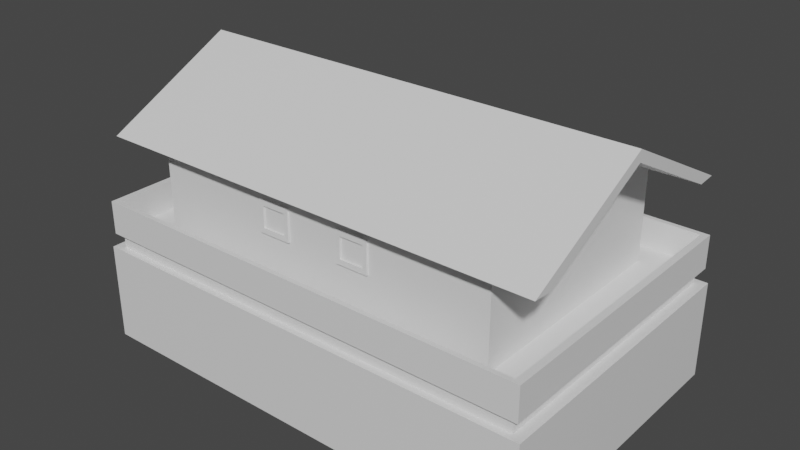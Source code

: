 # Source: Inn.blend  (saved by Blender 2.82.7; exported with 4.5.12 LTS)
import bpy
from mathutils import Matrix  # noqa: F401  (used for matrix-valued properties, if any)

bpy.ops.wm.read_factory_settings(use_empty=True)
scene = bpy.context.scene
scene.name = 'Scene'

# ---- collections
col_collection = bpy.data.collections.new('Collection'); scene.collection.children.link(col_collection)

# ---- materials (node trees are filled in below, after node groups)
mat_material = bpy.data.materials.new('Material')
mat_material.alpha_threshold = 0.0
mat_material.use_transparent_shadow = False
mat_material.preview_render_type = 'FLAT'
mat_material.line_color = (0.0, 0.0, 0.0, 1.0)

# ---- material node trees
mat_material.use_nodes = True; mat_material.node_tree.nodes.clear()
_N = mat_material.node_tree.nodes; _L = mat_material.node_tree.links
n0 = _N.new('ShaderNodeOutputMaterial'); n0.name = 'Material Output'; n0.location = (300, 300)
n1 = _N.new('ShaderNodeBsdfPrincipled'); n1.name = 'Principled BSDF'; n1.location = (10, 300)
n1.distribution = 'GGX'
n1.subsurface_method = 'BURLEY'
n1.inputs[2].default_value = 0.4
n1.inputs[3].default_value = 1.45
n1.inputs[27].default_value = (0.0, 0.0, 0.0, 1.0)
n1.inputs[28].default_value = 1.0
_L.new(n1.outputs[0], n0.inputs[0])
n0.is_active_output = True

# ---- world
world_world = bpy.data.worlds.new('World'); scene.world = world_world
world_world.use_nodes = True; world_world.node_tree.nodes.clear()
_N = world_world.node_tree.nodes; _L = world_world.node_tree.links
n0 = _N.new('ShaderNodeOutputWorld'); n0.name = 'World Output'; n0.location = (300, 300)
n1 = _N.new('ShaderNodeBackground'); n1.name = 'Background'; n1.location = (10, 300)
n1.inputs[0].default_value = (0.05088, 0.05088, 0.05088, 1.0)
_L.new(n1.outputs[0], n0.inputs[0])
n0.is_active_output = True
world_world.color = (0.05088, 0.05088, 0.05088)
world_world.use_sun_shadow = False
world_world.sun_shadow_jitter_overblur = 0.0

# ---- meshes
me_cube = bpy.data.meshes.new('Cube')
me_cube.from_pydata([(0.9552, 0.9552, 2.344), (1.0, 1.0, -1.0), (0.9552, -0.9552, 2.344), (1.0, -1.0, -1.0), (-0.9552, 0.9552, 2.344), (-1.0, 1.0, -1.0), (-0.9552, -0.9552, 2.344), (-1.0, -1.0, -1.0), (1.0, -1.0, 2.344), (-1.0, -1.0, 2.344), (1.0, 1.0, 2.344), (-1.0, 1.0, 2.344), (0.9552, -0.9552, 2.834), (-0.9552, -0.9552, 2.834), (0.9552, 0.9552, 2.834), (-0.9552, 0.9552, 2.834), (-0.9552, 0.9883, 2.834), (0.9552, 0.9883, 2.834), (-0.9552, 0.9883, 2.981), (0.9552, 0.9883, 2.981), (0.9552, -0.9865, 2.834), (-0.9552, -0.9865, 2.834), (0.9552, -0.9865, 2.981), (-0.9552, -0.9865, 2.981), (0.9842, 0.9552, 2.834), (0.9842, -0.9552, 2.834), (0.9842, 0.9552, 2.981), (0.9842, -0.9552, 2.981), (0.9842, 0.9883, 2.981), (0.9842, 0.9883, 2.834), (0.9842, -0.9865, 2.834), (0.9842, -0.9865, 2.981), (-0.9842, -0.9552, 2.834), (-0.9842, 0.9552, 2.834), (-0.9842, -0.9552, 2.981), (-0.9842, 0.9552, 2.981), (-0.9842, 0.9883, 2.981), (-0.9842, 0.9883, 2.834), (-0.9842, -0.9865, 2.834), (-0.9842, -0.9865, 2.981), (0.9552, -0.9552, 3.983), (-0.9552, -0.9552, 3.983), (0.9552, 0.9552, 3.983), (-0.9552, 0.9552, 3.983), (-0.9552, -0.9865, 3.983), (-0.9842, -0.9865, 3.983), (0.9842, 0.9552, 3.983), (0.9842, -0.9552, 3.983), (-0.9552, 0.9883, 3.983), (0.9552, 0.9883, 3.983), (0.9552, -0.9865, 3.983), (0.9842, 0.9883, 3.983), (0.9842, -0.9865, 3.983), (-0.9842, 0.9552, 3.983), (-0.9842, 0.9883, 3.983), (-0.9842, -0.9552, 3.983), (-0.9552, -0.9552, 3.981), (-0.9842, -0.9552, 3.981), (0.9552, -0.9552, 2.981), (-0.9552, -0.9552, 2.981), (0.9552, 0.9552, 2.981), (-0.9552, 0.9552, 2.981), (0.9552, 0.0, 2.981), (-0.9552, 0.0, 2.981), (0.9552, 0.0, 3.983), (-0.9842, 0.0, 3.982), (-0.9552, 0.0, 3.982), (0.7711, -0.7711, 2.981), (-0.7711, -0.7711, 2.981), (-0.7711, 0.7711, 2.981), (0.7711, 0.7711, 2.981)], [], [(4, 6, 13, 15), (3, 8, 9, 7), (7, 9, 11, 5), (5, 1, 3, 7), (1, 10, 8, 3), (5, 11, 10, 1), (2, 6, 9, 8), (0, 2, 8, 10), (6, 4, 11, 9), (4, 0, 10, 11), (6, 2, 12, 13), (0, 4, 15, 14), (2, 0, 14, 12), (25, 24, 29, 28, 26, 27, 31, 30), (48, 54, 53, 43, 42, 64, 40, 41, 55, 45, 44, 50, 52, 47, 46, 51, 49), (17, 16, 37, 36, 18, 19, 28, 29), (12, 14, 24, 25), (23, 39, 38, 21, 20, 30, 31, 22), (35, 61, 43, 53), (33, 32, 38, 39, 34, 35, 36, 37), (22, 31, 52, 50, 44, 45, 39, 23), (58, 59, 41, 40), (34, 39, 45, 55), (63, 61, 43, 66, 56, 59), (19, 18, 36, 54, 48, 49, 51, 28), (61, 60, 42, 43), (59, 34, 55, 41), (66, 43, 53, 65, 57, 56), (34, 59, 56, 57), (36, 35, 34, 57, 65, 53, 54), (27, 26, 28, 51, 46, 47, 52, 31), (62, 58, 40, 64, 42, 60), (33, 37, 16, 17, 29, 24, 14, 15, 13, 12, 25, 30, 20, 21, 38, 32), (14, 12, 13, 15), (67, 68, 59, 58), (69, 70, 60, 61), (70, 67, 58, 60), (68, 69, 61, 59)])
_uv = me_cube.uv_layers.new(name='UVMap')
_uv.uv.foreach_set('vector', [0.9931, 0.2078, 0.9931, 0.4156, 0.9377, 0.4156, 0.9377, 0.2078, 4.041e-08, 0.7274, 0.0, 0.3637, 0.226, 0.3637, 0.226, 0.7274, 0.226, 0.3637, 0.226, 0.0, 0.452, 0.0, 0.452, 0.3637, 0.678, 0.5813, 0.452, 0.5813, 0.452, 0.3637, 0.678, 0.3637, 1.347e-07, 0.3637, 0.0, 5.187e-08, 0.226, 0.0, 0.226, 0.3637, 0.452, 0.3637, 0.452, 0.0, 0.678, 5.187e-08, 0.678, 0.3637, 0.2311, 0.3686, 0.2311, 0.5764, 0.226, 0.5813, 0.226, 0.3637, 0.447, 0.3686, 0.2311, 0.3686, 0.226, 0.3637, 0.452, 0.3637, 0.2311, 0.5764, 0.447, 0.5764, 0.452, 0.5813, 0.226, 0.5813, 0.447, 0.5764, 0.447, 0.3686, 0.452, 0.3637, 0.452, 0.5813, 0.9377, 0.2078, 0.9377, 1.297e-08, 0.9931, 0.0, 0.9931, 0.2078, 0.1686, 0.9352, 0.1686, 0.7274, 0.224, 0.7274, 0.224, 0.9352, 0.1686, 0.7274, 0.1686, 0.9352, 0.1132, 0.9352, 0.1132, 0.7274, 0.8079, 0.2182, 0.8079, 0.426, 0.8079, 0.4296, 0.7913, 0.4296, 0.7913, 0.426, 0.7913, 0.2182, 0.7913, 0.2148, 0.8079, 0.2148, 0.4517, 0.7961, 0.4485, 0.7961, 0.4485, 0.7925, 0.4517, 0.7925, 0.6676, 0.7925, 0.6676, 0.6886, 0.6676, 0.5847, 0.4517, 0.5847, 0.4485, 0.5847, 0.4485, 0.5813, 0.4517, 0.5813, 0.6676, 0.5813, 0.6709, 0.5813, 0.6709, 0.5847, 0.6709, 0.7925, 0.6709, 0.7961, 0.6676, 0.7961, 0.9377, 0.003154, 0.9377, 0.2109, 0.9377, 0.2141, 0.9211, 0.2141, 0.9211, 0.2109, 0.9211, 0.003154, 0.9211, 0.0, 0.9377, 0.0, 0.4452, 0.7927, 0.4452, 0.5849, 0.4485, 0.5849, 0.4485, 0.7927, 0.9211, 0.2173, 0.9211, 0.2141, 0.9377, 0.2141, 0.9377, 0.2173, 0.9377, 0.425, 0.9377, 0.4282, 0.9211, 0.4282, 0.9211, 0.425, 0.8868, 0.7922, 0.8868, 0.7891, 1.0, 0.7891, 1.0, 0.7922, 0.8079, 0.003605, 0.8079, 0.2114, 0.8079, 0.2148, 0.7913, 0.2148, 0.7913, 0.2114, 0.7913, 0.003605, 0.7913, 0.0, 0.8079, 0.0, 0.9211, 0.425, 0.9211, 0.4282, 0.8079, 0.4282, 0.8079, 0.425, 0.8079, 0.2173, 0.8079, 0.2141, 0.9211, 0.2141, 0.9211, 0.2173, 0.0, 0.9384, 0.0, 0.7306, 0.1132, 0.7306, 0.1132, 0.9384, 0.7913, 0.2114, 0.7913, 0.2148, 0.678, 0.2148, 0.678, 0.2114, 1.0, 0.8961, 1.0, 1.0, 0.8868, 1.0, 0.8869, 0.8961, 0.887, 0.7922, 1.0, 0.7922, 0.9211, 0.003154, 0.9211, 0.2109, 0.9211, 0.2141, 0.8079, 0.2141, 0.8079, 0.2109, 0.8079, 0.003154, 0.8079, 1.945e-08, 0.9211, 0.0, 0.8868, 0.7891, 0.8868, 0.5813, 1.0, 0.5813, 1.0, 0.7891, 0.0, 0.7306, 0.0, 0.7274, 0.1132, 0.7274, 0.1132, 0.7306, 0.4517, 0.6886, 0.4517, 0.7925, 0.4485, 0.7925, 0.4485, 0.6886, 0.4485, 0.5847, 0.4517, 0.5847, 0.6813, 0.5384, 0.678, 0.5384, 0.678, 0.4296, 0.6813, 0.4296, 0.7913, 0.0, 0.7913, 0.003605, 0.7913, 0.2114, 0.6783, 0.2114, 0.6782, 0.1075, 0.678, 0.003605, 0.678, 1.297e-08, 0.7913, 0.2182, 0.7913, 0.426, 0.7913, 0.4296, 0.678, 0.4296, 0.678, 0.426, 0.678, 0.2182, 0.678, 0.2148, 0.7913, 0.2148, 0.7841, 0.8929, 0.7841, 0.9968, 0.6709, 0.9968, 0.6709, 0.8929, 0.6709, 0.7891, 0.7841, 0.7891, 0.226, 0.5849, 0.226, 0.5813, 0.2293, 0.5813, 0.4452, 0.5813, 0.4485, 0.5813, 0.4485, 0.5849, 0.4452, 0.5849, 0.2293, 0.5849, 0.2293, 0.7927, 0.4452, 0.7927, 0.4485, 0.7927, 0.4485, 0.7961, 0.4452, 0.7961, 0.2293, 0.7961, 0.226, 0.7961, 0.226, 0.7927, 0.4452, 0.5849, 0.4452, 0.7927, 0.2293, 0.7927, 0.2293, 0.5849, 0.6917, 0.6013, 0.6917, 0.769, 0.6709, 0.7891, 0.6709, 0.5813, 0.866, 0.769, 0.866, 0.6013, 0.8868, 0.5813, 0.8868, 0.7891, 0.866, 0.6013, 0.6917, 0.6013, 0.6709, 0.5813, 0.8868, 0.5813, 0.6917, 0.769, 0.866, 0.769, 0.8868, 0.7891, 0.6709, 0.7891])
me_cube.materials.append(mat_material)
me_cube.use_remesh_preserve_volume = False
me_cube.use_remesh_preserve_attributes = False
me_cube.use_mirror_vertex_groups = False
me_cube.update()
me_cube_001 = bpy.data.meshes.new('Cube.001')
me_cube_001.from_pydata([(0.7711, -0.7711, 2.981), (-0.7711, -0.7711, 2.981), (-0.7711, 0.7711, 2.981), (0.7711, 0.7711, 2.981), (0.7711, -0.7711, 6.038), (0.7711, 0.7711, 6.038), (-0.7711, -0.7711, 6.038), (-0.7711, 0.7711, 6.038), (0.7711, 0.0, 2.981), (-0.7711, 0.0, 2.981), (0.7711, 0.0, 8.037), (-0.7711, 0.0, 8.037), (0.7711, 0.0, 8.415), (0.7711, 0.8981, 6.087), (-0.7711, 0.0, 8.415), (-0.7711, 0.8981, 6.087), (0.7711, -0.8981, 6.087), (-0.7711, -0.8981, 6.087), (0.9819, 0.0, 8.037), (0.9819, 0.7711, 6.038), (0.9819, -0.7711, 6.038), (0.9819, 0.0, 8.415), (0.9819, 0.8981, 6.087), (0.9819, -0.8981, 6.087), (-0.976, 0.0, 8.037), (-0.976, 0.7711, 6.038), (-0.976, -0.7711, 6.038), (-0.976, 0.0, 8.415), (-0.976, 0.8981, 6.087), (-0.976, -0.8981, 6.087), (-1.018, -0.2515, -0.9951), (-1.018, -0.2515, 1.005), (-1.018, -0.1442, -0.9951), (-1.018, -0.1442, 1.005), (-0.9992, -0.2515, -0.9951), (-0.9992, -0.2515, 1.005), (-0.9992, -0.1442, -0.9951), (-0.9992, -0.1442, 1.005), (-1.018, 0.1409, -0.9963), (-1.018, 0.1409, 1.004), (-1.018, 0.2471, -0.9963), (-1.018, 0.2471, 1.004), (-1.0, 0.1409, -0.9963), (-1.0, 0.1409, 1.004), (-1.0, 0.2471, -0.9963), (-1.0, 0.2471, 1.004), (-1.018, -0.2001, 1.005), (-1.018, -0.2001, 1.443), (-1.018, 0.195, 1.005), (-1.018, 0.195, 1.443), (-0.9996, -0.2001, 1.005), (-0.9996, -0.2001, 1.443), (-0.9996, 0.195, 1.005), (-0.9996, 0.195, 1.443), (-1.018, -0.2675, 1.005), (-1.018, -0.2675, 1.443), (-0.9996, -0.2675, 1.443), (-0.9996, -0.2675, 1.005), (-1.018, 0.2664, 1.443), (-1.018, 0.2664, 1.005), (-0.9996, 0.2664, 1.005), (-0.9996, 0.2664, 1.443), (0.7711, 0.0, 8.415), (0.7711, 0.8981, 6.087), (-0.7711, 0.0, 8.415), (-0.7711, 0.8981, 6.087), (0.9819, 0.0, 8.415), (0.9819, 0.8981, 6.087), (-0.976, 0.0, 8.415), (-0.976, 0.8981, 6.087), (-1.018, -0.2001, 1.005), (-1.018, -0.2001, 1.443), (-1.018, 0.195, 1.005), (-1.018, 0.195, 1.443), (-1.018, -0.2675, 1.005), (-1.018, -0.2675, 1.443), (-1.018, 0.2664, 1.443), (-1.018, 0.2664, 1.005), (-0.7706, 0.1791, 5.292), (-0.7706, 0.1791, 5.474), (-0.7783, 0.1791, 5.474), (-0.7783, 0.1791, 5.292), (-0.7706, 0.4007, 5.474), (-0.7706, 0.4007, 5.292), (-0.7783, 0.4007, 5.292), (-0.7783, 0.4007, 5.474), (0.1182, -0.7841, 4.402), (0.118, -0.7838, 4.584), (0.118, -0.7718, 4.584), (0.1182, -0.772, 4.402), (0.2596, -0.7837, 4.591), (0.2597, -0.7839, 4.409), (0.2597, -0.7719, 4.409), (0.2596, -0.7716, 4.591), (0.2407, -0.7717, 4.59), (0.2408, -0.7719, 4.408), (0.1359, -0.7718, 4.584), (0.136, -0.772, 4.403), (0.2407, -0.7837, 4.59), (0.2408, -0.7839, 4.408), (0.1359, -0.7838, 4.585), (0.1361, -0.784, 4.403), (0.136, -0.772, 4.403), (0.1359, -0.7718, 4.584), (0.2408, -0.7719, 4.408), (0.2407, -0.7717, 4.59), (0.1182, -0.772, 4.402), (0.118, -0.7718, 4.584), (0.2596, -0.7716, 4.591), (0.2597, -0.7719, 4.409), (-0.7783, 0.3711, 5.474), (-0.7783, 0.3711, 5.292), (-0.7783, 0.2071, 5.474), (-0.7783, 0.2071, 5.292), (-0.7706, 0.3711, 5.474), (-0.7706, 0.3711, 5.292), (-0.7706, 0.2071, 5.474), (-0.7706, 0.2071, 5.292), (-0.7783, -0.1864, 4.405), (-0.7783, -0.1864, 4.587), (-0.7783, -0.408, 4.587), (-0.7783, -0.408, 4.405), (-0.7783, -0.216, 4.587), (-0.7783, -0.216, 4.405), (-0.7783, -0.38, 4.587), (-0.7783, -0.38, 4.405), (-0.7706, -0.38, 4.405), (-0.7706, -0.38, 4.587), (-0.7706, -0.216, 4.405), (-0.7706, -0.216, 4.587), (-0.7783, -0.38, 4.405), (-0.7783, -0.38, 4.587), (-0.7783, -0.216, 4.405), (-0.7783, -0.216, 4.587), (-0.7783, -0.1864, 4.587), (-0.7783, -0.1864, 4.405), (-0.7706, -0.1864, 4.405), (-0.7706, -0.1864, 4.587), (-0.7783, -0.408, 4.405), (-0.7783, -0.408, 4.587), (-0.7706, -0.408, 4.587), (-0.7706, -0.408, 4.405), (-0.7783, 0.2071, 5.292), (-0.7783, 0.2071, 5.474), (-0.7783, 0.3711, 5.292), (-0.7783, 0.3711, 5.474), (-0.7783, 0.1791, 5.292), (-0.7783, 0.1791, 5.474), (-0.7783, 0.4007, 5.474), (-0.7783, 0.4007, 5.292), (-0.7706, 0.1791, 4.396), (-0.7706, 0.1791, 4.578), (-0.7783, 0.1791, 4.578), (-0.7783, 0.1791, 4.396), (-0.7706, 0.4007, 4.578), (-0.7706, 0.4007, 4.396), (-0.7783, 0.4007, 4.396), (-0.7783, 0.4007, 4.578), (-0.7783, 0.3711, 4.578), (-0.7783, 0.3711, 4.396), (-0.7783, 0.2071, 4.578), (-0.7783, 0.2071, 4.396), (-0.7706, 0.3711, 4.578), (-0.7706, 0.3711, 4.396), (-0.7706, 0.2071, 4.578), (-0.7706, 0.2071, 4.396), (-0.7783, 0.2071, 4.396), (-0.7783, 0.2071, 4.578), (-0.7783, 0.3711, 4.396), (-0.7783, 0.3711, 4.578), (-0.7783, 0.1791, 4.396), (-0.7783, 0.1791, 4.578), (-0.7783, 0.4007, 4.578), (-0.7783, 0.4007, 4.396), (-0.7783, -0.1864, 5.302), (-0.7783, -0.1864, 5.484), (-0.7783, -0.408, 5.484), (-0.7783, -0.408, 5.302), (-0.7783, -0.216, 5.484), (-0.7783, -0.216, 5.302), (-0.7783, -0.38, 5.484), (-0.7783, -0.38, 5.302), (-0.7706, -0.38, 5.302), (-0.7706, -0.38, 5.484), (-0.7706, -0.216, 5.302), (-0.7706, -0.216, 5.484), (-0.7783, -0.38, 5.302), (-0.7783, -0.38, 5.484), (-0.7783, -0.216, 5.302), (-0.7783, -0.216, 5.484), (-0.7783, -0.1864, 5.484), (-0.7783, -0.1864, 5.302), (-0.7706, -0.1864, 5.302), (-0.7706, -0.1864, 5.484), (-0.7783, -0.408, 5.302), (-0.7783, -0.408, 5.484), (-0.7706, -0.408, 5.484), (-0.7706, -0.408, 5.302), (-0.1161, -0.7712, 5.296), (-0.1162, -0.771, 5.478), (-0.2578, -0.7712, 5.47), (-0.2577, -0.7714, 5.289), (-0.1352, -0.771, 5.477), (-0.135, -0.7712, 5.295), (-0.2399, -0.7711, 5.471), (-0.2398, -0.7714, 5.29), (-0.2398, -0.7834, 5.29), (-0.2399, -0.7831, 5.472), (-0.135, -0.7832, 5.295), (-0.1351, -0.783, 5.477), (-0.2398, -0.7714, 5.29), (-0.2399, -0.7711, 5.471), (-0.135, -0.7712, 5.295), (-0.1352, -0.771, 5.477), (-0.1162, -0.771, 5.478), (-0.1161, -0.7712, 5.296), (-0.1161, -0.7832, 5.296), (-0.1162, -0.783, 5.478), (-0.2577, -0.7714, 5.289), (-0.2578, -0.7712, 5.47), (-0.2578, -0.7832, 5.471), (-0.2577, -0.7834, 5.289), (0.1174, -0.7829, 5.298), (0.1173, -0.7827, 5.48), (0.1173, -0.7707, 5.48), (0.1174, -0.7709, 5.298), (0.2589, -0.7825, 5.487), (0.259, -0.7828, 5.306), (0.259, -0.7707, 5.305), (0.2589, -0.7705, 5.487), (0.24, -0.7705, 5.486), (0.2401, -0.7708, 5.304), (0.1352, -0.7707, 5.481), (0.1353, -0.7709, 5.299), (0.24, -0.7826, 5.486), (0.2401, -0.7828, 5.305), (0.1352, -0.7827, 5.481), (0.1353, -0.7829, 5.299), (-0.1154, -0.7723, 4.399), (-0.1155, -0.7721, 4.581), (-0.2571, -0.7723, 4.574), (-0.257, -0.7725, 4.392), (-0.1344, -0.7721, 4.58), (-0.1343, -0.7724, 4.399), (-0.2392, -0.7723, 4.575), (-0.2391, -0.7725, 4.393), (-0.2391, -0.7845, 4.394), (-0.2392, -0.7843, 4.575), (-0.1343, -0.7844, 4.399), (-0.1344, -0.7841, 4.581), (-0.2391, -0.7725, 4.393), (-0.2392, -0.7723, 4.575), (-0.1343, -0.7724, 4.399), (-0.1344, -0.7721, 4.58), (-0.1155, -0.7721, 4.581), (-0.1154, -0.7723, 4.399), (-0.1154, -0.7843, 4.4), (-0.1155, -0.7841, 4.582), (-0.257, -0.7725, 4.392), (-0.2571, -0.7723, 4.574), (-0.2571, -0.7843, 4.575), (-0.2569, -0.7845, 4.393), (0.1353, -0.7709, 5.299), (0.1352, -0.7707, 5.481), (0.2401, -0.7708, 5.304), (0.24, -0.7705, 5.486), (0.1174, -0.7709, 5.298), (0.1173, -0.7707, 5.48), (0.2589, -0.7705, 5.487), (0.259, -0.7707, 5.305), (0.259, 0.7838, 5.305), (0.2589, 0.7841, 5.487), (0.1173, 0.7839, 5.48), (0.1174, 0.7837, 5.298), (0.24, 0.784, 5.486), (0.2401, 0.7838, 5.304), (0.1352, 0.7839, 5.481), (0.1353, 0.7837, 5.299), (-0.2569, 0.7701, 4.393), (-0.2571, 0.7703, 4.575), (-0.2571, 0.7823, 4.574), (-0.257, 0.7821, 4.392), (-0.1155, 0.7705, 4.582), (-0.1154, 0.7702, 4.4), (-0.1154, 0.7823, 4.399), (-0.1155, 0.7825, 4.581), (-0.1344, 0.7825, 4.58), (-0.1343, 0.7822, 4.399), (-0.2392, 0.7823, 4.575), (-0.2391, 0.7821, 4.393), (-0.1344, 0.7704, 4.581), (-0.1343, 0.7702, 4.399), (-0.2392, 0.7703, 4.575), (-0.2391, 0.7701, 4.394), (-0.2391, 0.7821, 4.393), (-0.2392, 0.7823, 4.575), (-0.1343, 0.7822, 4.399), (-0.1344, 0.7825, 4.58), (-0.257, 0.7821, 4.392), (-0.2571, 0.7823, 4.574), (-0.1155, 0.7825, 4.581), (-0.1154, 0.7823, 4.399), (0.1353, 0.7717, 5.299), (0.1352, 0.7719, 5.481), (0.2401, 0.7718, 5.305), (0.24, 0.772, 5.486), (0.1353, 0.7837, 5.299), (0.1352, 0.7839, 5.481), (0.2401, 0.7838, 5.304), (0.24, 0.784, 5.486), (0.2589, 0.7841, 5.487), (0.259, 0.7838, 5.305), (0.259, 0.7718, 5.306), (0.2589, 0.7721, 5.487), (0.1174, 0.7837, 5.298), (0.1173, 0.7839, 5.48), (0.1173, 0.7719, 5.48), (0.1174, 0.7716, 5.298), (-0.2577, 0.7712, 5.289), (-0.2578, 0.7714, 5.471), (-0.2578, 0.7834, 5.47), (-0.2577, 0.7832, 5.289), (-0.1162, 0.7716, 5.478), (-0.1161, 0.7714, 5.296), (-0.1161, 0.7834, 5.296), (-0.1162, 0.7836, 5.478), (-0.1352, 0.7836, 5.477), (-0.135, 0.7834, 5.295), (-0.2399, 0.7835, 5.471), (-0.2398, 0.7832, 5.29), (-0.1351, 0.7716, 5.477), (-0.135, 0.7713, 5.295), (-0.2399, 0.7714, 5.472), (-0.2398, 0.7712, 5.29), (-0.2398, 0.7832, 5.29), (-0.2399, 0.7835, 5.471), (-0.135, 0.7834, 5.295), (-0.1352, 0.7836, 5.477), (-0.2577, 0.7832, 5.289), (-0.2578, 0.7834, 5.47), (-0.1162, 0.7836, 5.478), (-0.1161, 0.7834, 5.296), (0.2597, 0.7827, 4.409), (0.2596, 0.7829, 4.591), (0.118, 0.7828, 4.584), (0.1182, 0.7825, 4.402), (0.2407, 0.7829, 4.59), (0.2408, 0.7827, 4.408), (0.1359, 0.7828, 4.584), (0.136, 0.7826, 4.403), (0.1361, 0.7705, 4.403), (0.1359, 0.7708, 4.585), (0.2408, 0.7707, 4.408), (0.2407, 0.7709, 4.59), (0.136, 0.7826, 4.403), (0.1359, 0.7828, 4.584), (0.2408, 0.7827, 4.408), (0.2407, 0.7829, 4.59), (0.2596, 0.7829, 4.591), (0.2597, 0.7827, 4.409), (0.2597, 0.7707, 4.409), (0.2596, 0.7709, 4.591), (0.1182, 0.7825, 4.402), (0.118, 0.7828, 4.584), (0.118, 0.7707, 4.584), (0.1182, 0.7705, 4.402)], [], [(1, 0, 4, 6), (6, 4, 16, 17), (16, 23, 21, 12, 14, 27, 29, 17), (3, 2, 7, 5), (13, 15, 28, 27, 14, 12, 21, 22), (11, 6, 26, 24), (4, 10, 18, 20), (5, 7, 15, 13), (15, 7, 25, 28), (20, 18, 21, 23), (18, 19, 22, 21), (16, 4, 20, 23), (10, 5, 19, 18), (5, 13, 22, 19), (24, 26, 29, 27), (25, 24, 27, 28), (9, 1, 6, 11, 7, 2), (6, 17, 29, 26), (7, 11, 24, 25), (8, 3, 5, 10, 4, 0), (30, 31, 33, 32), (32, 33, 37, 36), (36, 37, 35, 34), (34, 35, 31, 30), (32, 36, 34, 30), (37, 33, 31, 35), (38, 39, 41, 40), (40, 41, 45, 44), (44, 45, 43, 42), (42, 43, 39, 38), (40, 44, 42, 38), (45, 41, 39, 43), (52, 48, 59, 60), (52, 53, 51, 50), (48, 52, 50, 46), (47, 55, 56, 51, 53, 61, 58, 49), (57, 56, 55, 54), (50, 51, 56, 57), (46, 50, 57, 54), (59, 58, 61, 60), (53, 52, 60, 61), (47, 49, 58, 59, 48, 46, 54, 55), (63, 65, 69, 68, 64, 62, 66, 67), (71, 73, 76, 77, 72, 70, 74, 75), (187, 195, 196, 183, 185, 193, 190, 189), (167, 169, 172, 173, 168, 166, 170, 171), (159, 156, 155, 163, 165, 150, 153, 161), (160, 152, 151, 164, 162, 154, 157, 158), (156, 157, 154, 155), (363, 355, 277, 314), (323, 282, 285, 324), (286, 290, 331, 327), (162, 164, 151, 150, 165, 163, 155, 154), (355, 351, 302, 306), (124, 122, 119, 118, 123, 125, 121, 120), (98, 90, 227, 235), (188, 191, 192, 184, 182, 197, 194, 186), (78, 79, 80, 81), (143, 145, 148, 149, 144, 142, 146, 147), (114, 116, 79, 78, 117, 115, 83, 82), (150, 151, 152, 153), (191, 190, 193, 192), (141, 140, 139, 138), (111, 84, 83, 115, 117, 78, 81, 113), (84, 85, 82, 83), (185, 183, 196, 197, 182, 184, 192, 193), (112, 80, 79, 116, 114, 82, 85, 110), (180, 178, 175, 174, 179, 181, 177, 176), (290, 282, 323, 331), (135, 134, 137, 136), (131, 139, 140, 127, 129, 137, 134, 133), (132, 135, 136, 128, 126, 141, 138, 130), (129, 127, 140, 141, 126, 128, 136, 137), (197, 196, 195, 194), (353, 361, 312, 304), (221, 260, 259, 218), (88, 96, 262, 225), (318, 279, 280, 321), (96, 100, 237, 233), (285, 324, 336, 286), (254, 215, 203, 253), (280, 288, 334, 321), (249, 257, 216, 208), (216, 257, 254, 215), (288, 292, 333, 329), (253, 249, 208, 212), (279, 318, 333, 292), (358, 311, 275, 357), (357, 353, 304, 308), (312, 361, 358, 311), (317, 364, 363, 314), (364, 317, 302, 351), (284, 285, 282, 283), (287, 284, 283, 291, 293, 278, 281, 289), (290, 292, 279, 278, 293, 291, 283, 282), (335, 337, 340, 341, 336, 334, 338, 339), (276, 274, 271, 270, 275, 277, 273, 272), (288, 280, 279, 292, 290, 282, 285, 286), (324, 325, 322, 323), (305, 303, 316, 317, 302, 304, 312, 313), (359, 358, 361, 360), (328, 320, 319, 332, 330, 322, 325, 326), (327, 324, 323, 331, 333, 318, 321, 329), (318, 319, 320, 321), (365, 364, 363, 362), (355, 363, 364, 351, 353, 361, 358, 357), (317, 316, 315, 314), (353, 351, 364, 365, 350, 352, 360, 361), (356, 359, 360, 352, 350, 365, 362, 354), (295, 297, 300, 301, 296, 294, 298, 299), (348, 346, 343, 342, 347, 349, 345, 344), (311, 310, 313, 312), (308, 311, 312, 304, 302, 317, 314, 306), (278, 279, 280, 281), (330, 332, 319, 318, 333, 331, 323, 322), (307, 315, 316, 303, 305, 313, 310, 309), (162, 154, 83, 115), (83, 154, 157, 84), (158, 162, 115, 111), (157, 84, 144, 158), (78, 151, 152, 81), (151, 78, 117, 164), (160, 164, 117, 113), (152, 160, 142, 81), (129, 137, 192, 184), (192, 137, 134, 191), (133, 129, 184, 188), (134, 191, 179, 133), (197, 140, 139, 194), (140, 197, 182, 127), (131, 127, 182, 186), (139, 131, 181, 194), (259, 251, 205, 218), (251, 247, 206, 210), (260, 221, 206, 247), (93, 228, 264, 94), (94, 98, 235, 231), (227, 90, 93, 228), (222, 87, 88, 225), (87, 222, 237, 100), (255, 254, 257, 256), (252, 255, 256, 248, 246, 261, 258, 250), (249, 247, 260, 261, 246, 248, 256, 257), (204, 202, 199, 198, 203, 205, 201, 200), (263, 265, 268, 269, 264, 262, 266, 267), (251, 259, 260, 247, 249, 257, 254, 253), (215, 214, 217, 216), (234, 236, 223, 222, 237, 235, 227, 226), (92, 93, 90, 91), (211, 219, 220, 207, 209, 217, 214, 213), (212, 215, 216, 208, 206, 221, 218, 210), (221, 220, 219, 218), (86, 87, 88, 89), (96, 88, 87, 100, 98, 90, 93, 94), (222, 223, 224, 225), (98, 100, 87, 86, 101, 99, 91, 90), (95, 92, 91, 99, 101, 86, 89, 97), (244, 242, 239, 238, 243, 245, 241, 240), (103, 105, 108, 109, 104, 102, 106, 107), (228, 229, 226, 227), (231, 228, 227, 235, 237, 222, 225, 233), (261, 260, 259, 258), (209, 207, 220, 221, 206, 208, 216, 217), (232, 224, 223, 236, 234, 226, 229, 230)])
_uv = me_cube_001.uv_layers.new(name='UVMap')
_uv.uv.foreach_set('vector', [0.8464, 0.7214, 0.6536, 0.7214, 0.6536, 0.7214, 0.8464, 0.7214, 0.8464, 0.7214, 0.6536, 0.7214, 0.6536, 0.7214, 0.8464, 0.7214, 0.6536, 0.7214, 0.6536, 0.7214, 0.6536, 0.625, 0.6536, 0.625, 0.8464, 0.625, 0.8464, 0.625, 0.8464, 0.7214, 0.8464, 0.7214, 0.6536, 0.5286, 0.8464, 0.5286, 0.8464, 0.5286, 0.6536, 0.5286, 0.6536, 0.5286, 0.8464, 0.5286, 0.8464, 0.5286, 0.8464, 0.625, 0.8464, 0.625, 0.6536, 0.625, 0.6536, 0.625, 0.6536, 0.5286, 0.8464, 0.625, 0.8464, 0.7214, 0.8464, 0.7214, 0.8464, 0.625, 0.6536, 0.7214, 0.6536, 0.625, 0.6536, 0.625, 0.6536, 0.7214, 0.6536, 0.5286, 0.8464, 0.5286, 0.8464, 0.5286, 0.6536, 0.5286, 0.8464, 0.5286, 0.8464, 0.5286, 0.8464, 0.5286, 0.8464, 0.5286, 0.6536, 0.7214, 0.6536, 0.625, 0.6536, 0.625, 0.6536, 0.7214, 0.6536, 0.625, 0.6536, 0.5286, 0.6536, 0.5286, 0.6536, 0.625, 0.6536, 0.7214, 0.6536, 0.7214, 0.6536, 0.7214, 0.6536, 0.7214, 0.6536, 0.625, 0.6536, 0.5286, 0.6536, 0.5286, 0.6536, 0.625, 0.6536, 0.5286, 0.6536, 0.5286, 0.6536, 0.5286, 0.6536, 0.5286, 0.8464, 0.625, 0.8464, 0.7214, 0.8464, 0.7214, 0.8464, 0.625, 0.8464, 0.5286, 0.8464, 0.625, 0.8464, 0.625, 0.8464, 0.5286, 0.8464, 0.625, 0.8464, 0.7214, 0.8464, 0.7214, 0.8464, 0.625, 0.8464, 0.5286, 0.8464, 0.5286, 0.8464, 0.7214, 0.8464, 0.7214, 0.8464, 0.7214, 0.8464, 0.7214, 0.8464, 0.5286, 0.8464, 0.625, 0.8464, 0.625, 0.8464, 0.5286, 0.6536, 0.625, 0.6536, 0.5286, 0.6536, 0.5286, 0.6536, 0.625, 0.6536, 0.7214, 0.6536, 0.7214, 0.375, 0.0, 0.625, 0.0, 0.625, 0.25, 0.375, 0.25, 0.375, 0.25, 0.625, 0.25, 0.625, 0.5, 0.375, 0.5, 0.375, 0.5, 0.625, 0.5, 0.625, 0.75, 0.375, 0.75, 0.375, 0.75, 0.625, 0.75, 0.625, 1.0, 0.375, 1.0, 0.125, 0.5, 0.375, 0.5, 0.375, 0.75, 0.125, 0.75, 0.625, 0.5, 0.875, 0.5, 0.875, 0.75, 0.625, 0.75, 0.375, 0.0, 0.625, 0.0, 0.625, 0.25, 0.375, 0.25, 0.375, 0.25, 0.625, 0.25, 0.625, 0.5, 0.375, 0.5, 0.375, 0.5, 0.625, 0.5, 0.625, 0.75, 0.375, 0.75, 0.375, 0.75, 0.625, 0.75, 0.625, 1.0, 0.375, 1.0, 0.125, 0.5, 0.375, 0.5, 0.375, 0.75, 0.125, 0.75, 0.625, 0.5, 0.875, 0.5, 0.875, 0.75, 0.625, 0.75, 0.375, 0.5, 0.125, 0.5, 0.125, 0.5, 0.375, 0.5, 0.375, 0.5, 0.625, 0.5, 0.625, 0.75, 0.375, 0.75, 0.125, 0.5, 0.375, 0.5, 0.375, 0.75, 0.125, 0.75, 0.875, 0.75, 0.875, 0.75, 0.625, 0.75, 0.625, 0.75, 0.625, 0.5, 0.625, 0.5, 0.875, 0.5, 0.875, 0.5, 0.375, 0.75, 0.625, 0.75, 0.625, 1.0, 0.375, 1.0, 0.375, 0.75, 0.625, 0.75, 0.625, 0.75, 0.375, 0.75, 0.125, 0.75, 0.375, 0.75, 0.375, 0.75, 0.125, 0.75, 0.375, 0.25, 0.625, 0.25, 0.625, 0.5, 0.375, 0.5, 0.625, 0.5, 0.375, 0.5, 0.375, 0.5, 0.625, 0.5, 0.625, 0.0, 0.625, 0.25, 0.625, 0.25, 0.375, 0.25, 0.375, 0.25, 0.375, 0.0, 0.375, 0.0, 0.625, 0.0, 0.6536, 0.5286, 0.8464, 0.5286, 0.8464, 0.5286, 0.8464, 0.625, 0.8464, 0.625, 0.6536, 0.625, 0.6536, 0.625, 0.6536, 0.5286, 0.625, 0.0, 0.625, 0.25, 0.625, 0.25, 0.375, 0.25, 0.375, 0.25, 0.375, 0.0, 0.375, 0.0, 0.625, 0.0, 0.875, 0.75, 0.875, 0.75, 0.625, 0.75, 0.625, 0.75, 0.625, 0.5, 0.625, 0.5, 0.875, 0.5, 0.875, 0.5, 0.625, 0.0, 0.625, 0.25, 0.625, 0.25, 0.375, 0.25, 0.375, 0.25, 0.375, 0.0, 0.375, 0.0, 0.625, 0.0, 0.125, 0.5, 0.125, 0.5, 0.375, 0.5, 0.375, 0.5, 0.375, 0.75, 0.375, 0.75, 0.125, 0.75, 0.125, 0.75, 0.875, 0.75, 0.875, 0.75, 0.625, 0.75, 0.625, 0.75, 0.625, 0.5, 0.625, 0.5, 0.875, 0.5, 0.875, 0.5, 0.375, 0.25, 0.625, 0.25, 0.625, 0.5, 0.375, 0.5, 0.875, 0.75, 0.875, 0.75, 0.0, 0.0, 0.375, 1.0, 0.0, 0.0, 0.0, 0.0, 0.0, 0.0, 0.0, 0.0, 0.0, 0.0, 0.625, 0.5, 0.375, 0.5, 0.0, 0.0, 0.625, 0.5, 0.625, 0.75, 0.625, 0.75, 0.375, 0.75, 0.375, 0.75, 0.375, 0.5, 0.375, 0.5, 0.625, 0.5, 0.0, 0.0, 0.0, 0.0, 0.0, 0.0, 0.0, 0.0, 0.625, 0.0, 0.625, 0.25, 0.625, 0.25, 0.375, 0.25, 0.375, 0.25, 0.375, 0.0, 0.375, 0.0, 0.625, 0.0, 0.625, 0.5, 0.625, 0.5, 0.375, 0.5, 0.375, 0.5, 0.125, 0.5, 0.125, 0.5, 0.375, 0.5, 0.375, 0.5, 0.375, 0.75, 0.375, 0.75, 0.125, 0.75, 0.125, 0.75, 0.375, 0.75, 0.625, 0.75, 0.625, 1.0, 0.375, 1.0, 0.625, 0.0, 0.625, 0.25, 0.625, 0.25, 0.375, 0.25, 0.375, 0.25, 0.375, 0.0, 0.375, 0.0, 0.625, 0.0, 0.625, 0.5, 0.625, 0.75, 0.625, 0.75, 0.375, 0.75, 0.375, 0.75, 0.375, 0.5, 0.375, 0.5, 0.625, 0.5, 0.375, 0.75, 0.625, 0.75, 0.625, 1.0, 0.375, 1.0, 0.375, 0.25, 0.625, 0.25, 0.625, 0.5, 0.375, 0.5, 0.375, 0.75, 0.625, 0.75, 0.625, 1.0, 0.375, 1.0, 0.125, 0.5, 0.125, 0.5, 0.375, 0.5, 0.375, 0.5, 0.375, 0.75, 0.375, 0.75, 0.125, 0.75, 0.125, 0.75, 0.375, 0.25, 0.625, 0.25, 0.625, 0.5, 0.375, 0.5, 0.625, 0.5, 0.625, 0.75, 0.625, 0.75, 0.375, 0.75, 0.375, 0.75, 0.375, 0.5, 0.375, 0.5, 0.625, 0.5, 0.875, 0.75, 0.875, 0.75, 0.625, 0.75, 0.625, 0.75, 0.625, 0.5, 0.625, 0.5, 0.875, 0.5, 0.875, 0.5, 0.625, 0.0, 0.625, 0.25, 0.625, 0.25, 0.375, 0.25, 0.375, 0.25, 0.375, 0.0, 0.375, 0.0, 0.625, 0.0, 0.625, 0.5, 0.625, 0.5, 0.375, 0.5, 0.375, 0.5, 0.375, 0.25, 0.625, 0.25, 0.625, 0.5, 0.375, 0.5, 0.875, 0.75, 0.875, 0.75, 0.625, 0.75, 0.625, 0.75, 0.625, 0.5, 0.625, 0.5, 0.875, 0.5, 0.875, 0.5, 0.125, 0.5, 0.125, 0.5, 0.375, 0.5, 0.375, 0.5, 0.375, 0.75, 0.375, 0.75, 0.125, 0.75, 0.125, 0.75, 0.625, 0.5, 0.625, 0.75, 0.625, 0.75, 0.375, 0.75, 0.375, 0.75, 0.375, 0.5, 0.375, 0.5, 0.625, 0.5, 0.375, 0.75, 0.625, 0.75, 0.625, 1.0, 0.375, 1.0, 0.625, 0.5, 0.625, 0.5, 0.375, 0.5, 0.375, 0.5, 0.375, 0.75, 0.625, 0.75, 0.875, 0.75, 0.375, 1.0, 0.875, 0.75, 0.875, 0.75, 0.0, 0.0, 0.375, 1.0, 0.375, 0.75, 0.625, 0.75, 0.875, 0.75, 0.375, 1.0, 0.0, 0.0, 0.0, 0.0, 0.0, 0.0, 0.0, 0.0, 0.0, 0.0, 0.0, 0.0, 0.0, 0.0, 0.875, 0.5, 0.0, 0.0, 0.0, 0.0, 0.0, 0.0, 0.875, 0.5, 0.875, 0.75, 0.875, 0.75, 0.0, 0.0, 0.375, 1.0, 0.625, 0.5, 0.625, 0.5, 0.375, 0.5, 0.375, 0.5, 0.0, 0.0, 0.0, 0.0, 0.0, 0.0, 0.0, 0.0, 0.0, 0.0, 0.0, 0.0, 0.0, 0.0, 0.0, 0.0, 0.0, 0.0, 0.625, 0.5, 0.375, 0.5, 0.0, 0.0, 0.0, 0.0, 0.0, 0.0, 0.0, 0.0, 0.0, 0.0, 0.0, 0.0, 0.0, 0.0, 0.0, 0.0, 0.875, 0.5, 0.0, 0.0, 0.625, 0.5, 0.375, 0.5, 0.0, 0.0, 0.0, 0.0, 0.0, 0.0, 0.0, 0.0, 0.0, 0.0, 0.375, 0.75, 0.625, 0.75, 0.875, 0.75, 0.375, 1.0, 0.0, 0.0, 0.0, 0.0, 0.0, 0.0, 0.0, 0.0, 0.375, 0.25, 0.625, 0.25, 0.625, 0.5, 0.375, 0.5, 0.125, 0.5, 0.125, 0.5, 0.375, 0.5, 0.375, 0.5, 0.375, 0.75, 0.375, 0.75, 0.125, 0.75, 0.125, 0.75, 0.625, 0.5, 0.625, 0.75, 0.625, 0.75, 0.375, 0.75, 0.375, 0.75, 0.375, 0.5, 0.375, 0.5, 0.625, 0.5, 0.625, 0.0, 0.625, 0.25, 0.625, 0.25, 0.375, 0.25, 0.375, 0.25, 0.375, 0.0, 0.375, 0.0, 0.625, 0.0, 0.625, 0.0, 0.625, 0.25, 0.625, 0.25, 0.375, 0.25, 0.375, 0.25, 0.375, 0.0, 0.375, 0.0, 0.625, 0.0, 0.875, 0.75, 0.875, 0.75, 0.625, 0.75, 0.625, 0.75, 0.625, 0.5, 0.625, 0.5, 0.875, 0.5, 0.875, 0.5, 0.375, 0.25, 0.625, 0.25, 0.625, 0.5, 0.375, 0.5, 0.625, 0.5, 0.625, 0.75, 0.625, 0.75, 0.375, 0.75, 0.375, 0.75, 0.375, 0.5, 0.375, 0.5, 0.625, 0.5, 0.375, 0.25, 0.625, 0.25, 0.625, 0.5, 0.375, 0.5, 0.875, 0.75, 0.875, 0.75, 0.625, 0.75, 0.625, 0.75, 0.625, 0.5, 0.625, 0.5, 0.875, 0.5, 0.875, 0.5, 0.125, 0.5, 0.125, 0.5, 0.375, 0.5, 0.375, 0.5, 0.375, 0.75, 0.375, 0.75, 0.125, 0.75, 0.125, 0.75, 0.375, 0.75, 0.625, 0.75, 0.625, 1.0, 0.375, 1.0, 0.375, 0.75, 0.625, 0.75, 0.625, 1.0, 0.375, 1.0, 0.875, 0.75, 0.875, 0.75, 0.625, 0.75, 0.625, 0.75, 0.625, 0.5, 0.625, 0.5, 0.875, 0.5, 0.875, 0.5, 0.375, 0.75, 0.625, 0.75, 0.625, 1.0, 0.375, 1.0, 0.625, 0.5, 0.625, 0.75, 0.625, 0.75, 0.375, 0.75, 0.375, 0.75, 0.375, 0.5, 0.375, 0.5, 0.625, 0.5, 0.125, 0.5, 0.125, 0.5, 0.375, 0.5, 0.375, 0.5, 0.375, 0.75, 0.375, 0.75, 0.125, 0.75, 0.125, 0.75, 0.625, 0.0, 0.625, 0.25, 0.625, 0.25, 0.375, 0.25, 0.375, 0.25, 0.375, 0.0, 0.375, 0.0, 0.625, 0.0, 0.625, 0.0, 0.625, 0.25, 0.625, 0.25, 0.375, 0.25, 0.375, 0.25, 0.375, 0.0, 0.375, 0.0, 0.625, 0.0, 0.375, 0.25, 0.625, 0.25, 0.625, 0.5, 0.375, 0.5, 0.125, 0.5, 0.125, 0.5, 0.375, 0.5, 0.375, 0.5, 0.375, 0.75, 0.375, 0.75, 0.125, 0.75, 0.125, 0.75, 0.375, 0.75, 0.625, 0.75, 0.625, 1.0, 0.375, 1.0, 0.625, 0.5, 0.625, 0.75, 0.625, 0.75, 0.375, 0.75, 0.375, 0.75, 0.375, 0.5, 0.375, 0.5, 0.625, 0.5, 0.875, 0.75, 0.875, 0.75, 0.625, 0.75, 0.625, 0.75, 0.625, 0.5, 0.625, 0.5, 0.875, 0.5, 0.875, 0.5, 0.625, 0.5, 0.625, 0.5, 0.375, 0.5, 0.375, 0.5, 0.0, 0.0, 0.0, 0.0, 0.0, 0.0, 0.0, 0.0, 0.0, 0.0, 0.625, 0.5, 0.375, 0.5, 0.0, 0.0, 0.0, 0.0, 0.0, 0.0, 0.0, 0.0, 0.875, 0.5, 0.375, 0.75, 0.625, 0.75, 0.875, 0.75, 0.375, 1.0, 0.0, 0.0, 0.0, 0.0, 0.0, 0.0, 0.0, 0.0, 0.0, 0.0, 0.0, 0.0, 0.0, 0.0, 0.0, 0.0, 0.875, 0.75, 0.875, 0.75, 0.0, 0.0, 0.375, 1.0, 0.625, 0.5, 0.625, 0.5, 0.375, 0.5, 0.375, 0.5, 0.0, 0.0, 0.0, 0.0, 0.0, 0.0, 0.0, 0.0, 0.0, 0.0, 0.625, 0.5, 0.375, 0.5, 0.0, 0.0, 0.0, 0.0, 0.0, 0.0, 0.0, 0.0, 0.875, 0.5, 0.375, 0.75, 0.625, 0.75, 0.875, 0.75, 0.375, 1.0, 0.0, 0.0, 0.0, 0.0, 0.0, 0.0, 0.0, 0.0, 0.0, 0.0, 0.0, 0.0, 0.0, 0.0, 0.0, 0.0, 0.875, 0.75, 0.875, 0.75, 0.0, 0.0, 0.375, 1.0, 0.875, 0.75, 0.875, 0.75, 0.0, 0.0, 0.375, 1.0, 0.0, 0.0, 0.0, 0.0, 0.0, 0.0, 0.0, 0.0, 0.0, 0.0, 0.0, 0.0, 0.0, 0.0, 0.0, 0.0, 0.0, 0.0, 0.0, 0.0, 0.0, 0.0, 0.875, 0.5, 0.0, 0.0, 0.625, 0.5, 0.375, 0.5, 0.0, 0.0, 0.0, 0.0, 0.0, 0.0, 0.0, 0.0, 0.0, 0.0, 0.375, 0.75, 0.625, 0.75, 0.875, 0.75, 0.375, 1.0, 0.0, 0.0, 0.0, 0.0, 0.0, 0.0, 0.0, 0.0, 0.375, 0.25, 0.625, 0.25, 0.625, 0.5, 0.375, 0.5, 0.125, 0.5, 0.125, 0.5, 0.375, 0.5, 0.375, 0.5, 0.375, 0.75, 0.375, 0.75, 0.125, 0.75, 0.125, 0.75, 0.625, 0.5, 0.625, 0.75, 0.625, 0.75, 0.375, 0.75, 0.375, 0.75, 0.375, 0.5, 0.375, 0.5, 0.625, 0.5, 0.625, 0.0, 0.625, 0.25, 0.625, 0.25, 0.375, 0.25, 0.375, 0.25, 0.375, 0.0, 0.375, 0.0, 0.625, 0.0, 0.625, 0.0, 0.625, 0.25, 0.625, 0.25, 0.375, 0.25, 0.375, 0.25, 0.375, 0.0, 0.375, 0.0, 0.625, 0.0, 0.875, 0.75, 0.875, 0.75, 0.625, 0.75, 0.625, 0.75, 0.625, 0.5, 0.625, 0.5, 0.875, 0.5, 0.875, 0.5, 0.375, 0.25, 0.625, 0.25, 0.625, 0.5, 0.375, 0.5, 0.625, 0.5, 0.625, 0.75, 0.625, 0.75, 0.375, 0.75, 0.375, 0.75, 0.375, 0.5, 0.375, 0.5, 0.625, 0.5, 0.375, 0.25, 0.625, 0.25, 0.625, 0.5, 0.375, 0.5, 0.875, 0.75, 0.875, 0.75, 0.625, 0.75, 0.625, 0.75, 0.625, 0.5, 0.625, 0.5, 0.875, 0.5, 0.875, 0.5, 0.125, 0.5, 0.125, 0.5, 0.375, 0.5, 0.375, 0.5, 0.375, 0.75, 0.375, 0.75, 0.125, 0.75, 0.125, 0.75, 0.375, 0.75, 0.625, 0.75, 0.625, 1.0, 0.375, 1.0, 0.375, 0.75, 0.625, 0.75, 0.625, 1.0, 0.375, 1.0, 0.875, 0.75, 0.875, 0.75, 0.625, 0.75, 0.625, 0.75, 0.625, 0.5, 0.625, 0.5, 0.875, 0.5, 0.875, 0.5, 0.375, 0.75, 0.625, 0.75, 0.625, 1.0, 0.375, 1.0, 0.625, 0.5, 0.625, 0.75, 0.625, 0.75, 0.375, 0.75, 0.375, 0.75, 0.375, 0.5, 0.375, 0.5, 0.625, 0.5, 0.125, 0.5, 0.125, 0.5, 0.375, 0.5, 0.375, 0.5, 0.375, 0.75, 0.375, 0.75, 0.125, 0.75, 0.125, 0.75, 0.625, 0.0, 0.625, 0.25, 0.625, 0.25, 0.375, 0.25, 0.375, 0.25, 0.375, 0.0, 0.375, 0.0, 0.625, 0.0, 0.625, 0.0, 0.625, 0.25, 0.625, 0.25, 0.375, 0.25, 0.375, 0.25, 0.375, 0.0, 0.375, 0.0, 0.625, 0.0, 0.375, 0.25, 0.625, 0.25, 0.625, 0.5, 0.375, 0.5, 0.125, 0.5, 0.125, 0.5, 0.375, 0.5, 0.375, 0.5, 0.375, 0.75, 0.375, 0.75, 0.125, 0.75, 0.125, 0.75, 0.375, 0.75, 0.625, 0.75, 0.625, 1.0, 0.375, 1.0, 0.625, 0.5, 0.625, 0.75, 0.625, 0.75, 0.375, 0.75, 0.375, 0.75, 0.375, 0.5, 0.375, 0.5, 0.625, 0.5, 0.875, 0.75, 0.875, 0.75, 0.625, 0.75, 0.625, 0.75, 0.625, 0.5, 0.625, 0.5, 0.875, 0.5, 0.875, 0.5])
me_cube_001.materials.append(mat_material)
me_cube_001.use_remesh_preserve_volume = False
me_cube_001.use_remesh_preserve_attributes = False
me_cube_001.use_mirror_vertex_groups = False
me_cube_001.update()

# ---- objects
ob_cube = bpy.data.objects.new('Cube', me_cube)
ob_cube_001 = bpy.data.objects.new('Cube.001', me_cube_001)

# ---- transforms, parenting, visibility, modifiers, constraints
ob_cube.location = (0.0, 0.0, 1.0)
ob_cube.scale = (7.923, 5.062, 1.0)
ob_cube.lock_rotations_4d = False
ob_cube.empty_display_type = 'ARROWS'
ob_cube.lineart.crease_threshold = 0.0
ob_cube_001.location = (0.0, 0.0, 1.0)
ob_cube_001.scale = (7.923, 5.062, 1.0)
ob_cube_001.lock_rotations_4d = False
ob_cube_001.empty_display_type = 'ARROWS'
ob_cube_001.lineart.crease_threshold = 0.0

# ---- collection membership
col_collection.objects.link(ob_cube)
col_collection.objects.link(ob_cube_001)

# ---- scene / render settings (as saved in the file)
scene.frame_start = 1; scene.frame_end = 250; scene.frame_set(104)
scene.render.engine = 'BLENDER_EEVEE_NEXT'
scene.cycles.use_denoising = False
scene.cycles.samples = 128
scene.cycles.sampling_pattern = 'TABULATED_SOBOL'
scene.cycles.use_adaptive_sampling = False
scene.cycles.use_light_tree = False
scene.view_settings.view_transform = 'Filmic'
bpy.context.view_layer.update()

# ---- added for rendering (the .blend has no active camera and no usable light): camera, sun
cam_auto = bpy.data.cameras.new('AutoCamera')
cam_auto.lens = 50.0
cam_auto.sensor_width = 36.0
cam_auto.clip_end = 1000.0
ob_auto_camera = bpy.data.objects.new('AutoCamera', cam_auto)
scene.collection.objects.link(ob_auto_camera)
ob_auto_camera.location = (19.4851, -23.4682, 20.353)
ob_auto_camera.rotation_euler = (1.09748, -7.21219e-08, 0.694738)
scene.camera = ob_auto_camera
light_auto_sun = bpy.data.lights.new('AutoSun', 'SUN')
light_auto_sun.energy = 3.0
light_auto_sun.angle = 0.0523599
ob_auto_sun = bpy.data.objects.new('AutoSun', light_auto_sun)
scene.collection.objects.link(ob_auto_sun)
ob_auto_sun.rotation_euler = (0.872665, 0.174533, 0.523599)
bpy.context.view_layer.update()
